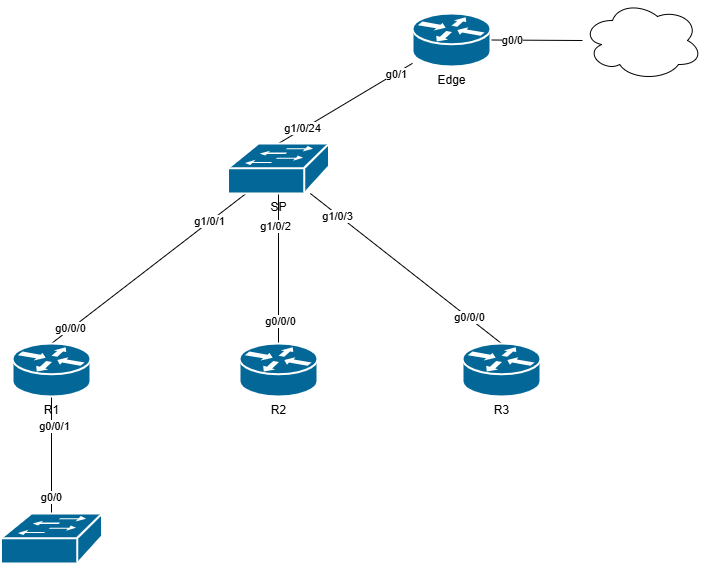

The diagram above was exported from draw.io. Its source (the exported page's mxGraphModel, read from the mxfile embedded in the PNG):
<mxGraphModel dx="829" dy="873" grid="1" gridSize="10" guides="1" tooltips="1" connect="1" arrows="1" fold="1" page="1" pageScale="1" pageWidth="850" pageHeight="1100" math="0" shadow="0">
  <root>
    <mxCell id="0" />
    <mxCell id="1" parent="0" />
    <mxCell id="fzsNHNMVFAINoh4cz_XA-8" style="rounded=0;orthogonalLoop=1;jettySize=auto;html=1;exitX=0.5;exitY=0;exitDx=0;exitDy=0;exitPerimeter=0;endArrow=none;startFill=0;" edge="1" parent="1" source="fzsNHNMVFAINoh4cz_XA-1" target="fzsNHNMVFAINoh4cz_XA-4">
      <mxGeometry relative="1" as="geometry" />
    </mxCell>
    <mxCell id="fzsNHNMVFAINoh4cz_XA-12" value="g0/0/0" style="edgeLabel;html=1;align=center;verticalAlign=middle;resizable=0;points=[];" vertex="1" connectable="0" parent="fzsNHNMVFAINoh4cz_XA-8">
      <mxGeometry x="-0.8094" y="1" relative="1" as="geometry">
        <mxPoint as="offset" />
      </mxGeometry>
    </mxCell>
    <mxCell id="fzsNHNMVFAINoh4cz_XA-15" value="g1/0/1" style="edgeLabel;html=1;align=center;verticalAlign=middle;resizable=0;points=[];" vertex="1" connectable="0" parent="fzsNHNMVFAINoh4cz_XA-8">
      <mxGeometry x="0.63" y="1" relative="1" as="geometry">
        <mxPoint as="offset" />
      </mxGeometry>
    </mxCell>
    <mxCell id="fzsNHNMVFAINoh4cz_XA-27" style="edgeStyle=none;shape=connector;rounded=0;orthogonalLoop=1;jettySize=auto;html=1;exitX=0.5;exitY=1;exitDx=0;exitDy=0;exitPerimeter=0;strokeColor=default;align=center;verticalAlign=middle;fontFamily=Helvetica;fontSize=11;fontColor=default;labelBackgroundColor=default;startFill=0;endArrow=none;" edge="1" parent="1" source="fzsNHNMVFAINoh4cz_XA-1" target="fzsNHNMVFAINoh4cz_XA-26">
      <mxGeometry relative="1" as="geometry" />
    </mxCell>
    <mxCell id="fzsNHNMVFAINoh4cz_XA-28" value="g0/0/1" style="edgeLabel;html=1;align=center;verticalAlign=middle;resizable=0;points=[];fontFamily=Helvetica;fontSize=11;fontColor=default;labelBackgroundColor=default;" vertex="1" connectable="0" parent="fzsNHNMVFAINoh4cz_XA-27">
      <mxGeometry x="-0.49" y="2" relative="1" as="geometry">
        <mxPoint as="offset" />
      </mxGeometry>
    </mxCell>
    <mxCell id="fzsNHNMVFAINoh4cz_XA-29" value="g0/0" style="edgeLabel;html=1;align=center;verticalAlign=middle;resizable=0;points=[];fontFamily=Helvetica;fontSize=11;fontColor=default;labelBackgroundColor=default;" vertex="1" connectable="0" parent="fzsNHNMVFAINoh4cz_XA-27">
      <mxGeometry x="0.7066" y="-1" relative="1" as="geometry">
        <mxPoint as="offset" />
      </mxGeometry>
    </mxCell>
    <mxCell id="fzsNHNMVFAINoh4cz_XA-1" value="R1" style="shape=mxgraph.cisco.routers.router;sketch=0;html=1;pointerEvents=1;dashed=0;fillColor=#036897;strokeColor=#ffffff;strokeWidth=2;verticalLabelPosition=bottom;verticalAlign=top;align=center;outlineConnect=0;" vertex="1" parent="1">
      <mxGeometry x="120" y="410" width="78" height="53" as="geometry" />
    </mxCell>
    <mxCell id="fzsNHNMVFAINoh4cz_XA-9" style="rounded=0;orthogonalLoop=1;jettySize=auto;html=1;exitX=0.5;exitY=0;exitDx=0;exitDy=0;exitPerimeter=0;endArrow=none;startFill=0;" edge="1" parent="1" source="fzsNHNMVFAINoh4cz_XA-2" target="fzsNHNMVFAINoh4cz_XA-4">
      <mxGeometry relative="1" as="geometry" />
    </mxCell>
    <mxCell id="fzsNHNMVFAINoh4cz_XA-13" value="g0/0/0" style="edgeLabel;html=1;align=center;verticalAlign=middle;resizable=0;points=[];" vertex="1" connectable="0" parent="fzsNHNMVFAINoh4cz_XA-9">
      <mxGeometry x="-0.7067" y="-1" relative="1" as="geometry">
        <mxPoint as="offset" />
      </mxGeometry>
    </mxCell>
    <mxCell id="fzsNHNMVFAINoh4cz_XA-16" value="g1/0/2" style="edgeLabel;html=1;align=center;verticalAlign=middle;resizable=0;points=[];" vertex="1" connectable="0" parent="fzsNHNMVFAINoh4cz_XA-9">
      <mxGeometry x="0.5733" y="4" relative="1" as="geometry">
        <mxPoint as="offset" />
      </mxGeometry>
    </mxCell>
    <mxCell id="fzsNHNMVFAINoh4cz_XA-2" value="R2" style="shape=mxgraph.cisco.routers.router;sketch=0;html=1;pointerEvents=1;dashed=0;fillColor=#036897;strokeColor=#ffffff;strokeWidth=2;verticalLabelPosition=bottom;verticalAlign=top;align=center;outlineConnect=0;" vertex="1" parent="1">
      <mxGeometry x="347" y="410" width="78" height="53" as="geometry" />
    </mxCell>
    <mxCell id="fzsNHNMVFAINoh4cz_XA-10" style="rounded=0;orthogonalLoop=1;jettySize=auto;html=1;exitX=0.5;exitY=0;exitDx=0;exitDy=0;exitPerimeter=0;endArrow=none;startFill=0;" edge="1" parent="1" source="fzsNHNMVFAINoh4cz_XA-3" target="fzsNHNMVFAINoh4cz_XA-4">
      <mxGeometry relative="1" as="geometry" />
    </mxCell>
    <mxCell id="fzsNHNMVFAINoh4cz_XA-14" value="g0/0/0" style="edgeLabel;html=1;align=center;verticalAlign=middle;resizable=0;points=[];" vertex="1" connectable="0" parent="fzsNHNMVFAINoh4cz_XA-10">
      <mxGeometry x="-0.6491" y="-1" relative="1" as="geometry">
        <mxPoint as="offset" />
      </mxGeometry>
    </mxCell>
    <mxCell id="fzsNHNMVFAINoh4cz_XA-17" value="g1/0/3" style="edgeLabel;html=1;align=center;verticalAlign=middle;resizable=0;points=[];" vertex="1" connectable="0" parent="fzsNHNMVFAINoh4cz_XA-10">
      <mxGeometry x="0.7189" y="1" relative="1" as="geometry">
        <mxPoint as="offset" />
      </mxGeometry>
    </mxCell>
    <mxCell id="fzsNHNMVFAINoh4cz_XA-3" value="R3" style="shape=mxgraph.cisco.routers.router;sketch=0;html=1;pointerEvents=1;dashed=0;fillColor=#036897;strokeColor=#ffffff;strokeWidth=2;verticalLabelPosition=bottom;verticalAlign=top;align=center;outlineConnect=0;" vertex="1" parent="1">
      <mxGeometry x="570" y="410" width="78" height="53" as="geometry" />
    </mxCell>
    <mxCell id="fzsNHNMVFAINoh4cz_XA-20" style="edgeStyle=none;shape=connector;rounded=0;orthogonalLoop=1;jettySize=auto;html=1;exitX=0.5;exitY=0;exitDx=0;exitDy=0;exitPerimeter=0;strokeColor=default;align=center;verticalAlign=middle;fontFamily=Helvetica;fontSize=11;fontColor=default;labelBackgroundColor=default;startFill=0;endArrow=none;" edge="1" parent="1" source="fzsNHNMVFAINoh4cz_XA-4" target="fzsNHNMVFAINoh4cz_XA-18">
      <mxGeometry relative="1" as="geometry" />
    </mxCell>
    <mxCell id="fzsNHNMVFAINoh4cz_XA-21" value="g1/0/24" style="edgeLabel;html=1;align=center;verticalAlign=middle;resizable=0;points=[];fontFamily=Helvetica;fontSize=11;fontColor=default;labelBackgroundColor=default;" vertex="1" connectable="0" parent="fzsNHNMVFAINoh4cz_XA-20">
      <mxGeometry x="-0.631" y="1" relative="1" as="geometry">
        <mxPoint as="offset" />
      </mxGeometry>
    </mxCell>
    <mxCell id="fzsNHNMVFAINoh4cz_XA-22" value="g0/1" style="edgeLabel;html=1;align=center;verticalAlign=middle;resizable=0;points=[];fontFamily=Helvetica;fontSize=11;fontColor=default;labelBackgroundColor=default;" vertex="1" connectable="0" parent="fzsNHNMVFAINoh4cz_XA-20">
      <mxGeometry x="0.7511" relative="1" as="geometry">
        <mxPoint as="offset" />
      </mxGeometry>
    </mxCell>
    <mxCell id="fzsNHNMVFAINoh4cz_XA-4" value="SP" style="shape=mxgraph.cisco.switches.workgroup_switch;sketch=0;html=1;pointerEvents=1;dashed=0;fillColor=#036897;strokeColor=#ffffff;strokeWidth=2;verticalLabelPosition=bottom;verticalAlign=top;align=center;outlineConnect=0;" vertex="1" parent="1">
      <mxGeometry x="335.5" y="210" width="101" height="50" as="geometry" />
    </mxCell>
    <mxCell id="fzsNHNMVFAINoh4cz_XA-24" style="edgeStyle=none;shape=connector;rounded=0;orthogonalLoop=1;jettySize=auto;html=1;exitX=1;exitY=0.5;exitDx=0;exitDy=0;exitPerimeter=0;strokeColor=default;align=center;verticalAlign=middle;fontFamily=Helvetica;fontSize=11;fontColor=default;labelBackgroundColor=default;startFill=0;endArrow=none;" edge="1" parent="1" source="fzsNHNMVFAINoh4cz_XA-18" target="fzsNHNMVFAINoh4cz_XA-23">
      <mxGeometry relative="1" as="geometry" />
    </mxCell>
    <mxCell id="fzsNHNMVFAINoh4cz_XA-25" value="g0/0" style="edgeLabel;html=1;align=center;verticalAlign=middle;resizable=0;points=[];fontFamily=Helvetica;fontSize=11;fontColor=default;labelBackgroundColor=default;" vertex="1" connectable="0" parent="fzsNHNMVFAINoh4cz_XA-24">
      <mxGeometry x="-0.7952" y="-1" relative="1" as="geometry">
        <mxPoint x="12" y="-1" as="offset" />
      </mxGeometry>
    </mxCell>
    <mxCell id="fzsNHNMVFAINoh4cz_XA-18" value="Edge" style="shape=mxgraph.cisco.routers.router;sketch=0;html=1;pointerEvents=1;dashed=0;fillColor=#036897;strokeColor=#ffffff;strokeWidth=2;verticalLabelPosition=bottom;verticalAlign=top;align=center;outlineConnect=0;" vertex="1" parent="1">
      <mxGeometry x="520" y="80" width="78" height="53" as="geometry" />
    </mxCell>
    <mxCell id="fzsNHNMVFAINoh4cz_XA-23" value="" style="ellipse;shape=cloud;whiteSpace=wrap;html=1;fontFamily=Helvetica;fontSize=11;fontColor=default;labelBackgroundColor=default;" vertex="1" parent="1">
      <mxGeometry x="690" y="67" width="120" height="80" as="geometry" />
    </mxCell>
    <mxCell id="fzsNHNMVFAINoh4cz_XA-26" value="" style="shape=mxgraph.cisco.switches.workgroup_switch;sketch=0;html=1;pointerEvents=1;dashed=0;fillColor=#036897;strokeColor=#ffffff;strokeWidth=2;verticalLabelPosition=bottom;verticalAlign=top;align=center;outlineConnect=0;fontFamily=Helvetica;fontSize=11;fontColor=default;labelBackgroundColor=default;" vertex="1" parent="1">
      <mxGeometry x="108.5" y="580" width="101" height="50" as="geometry" />
    </mxCell>
  </root>
</mxGraphModel>